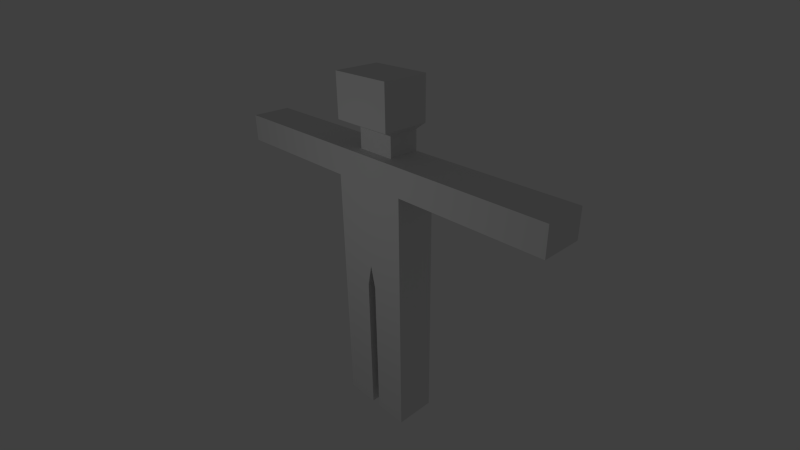 # Source: human_gizmo.blend  (saved by Blender 2.76.0; exported with 4.5.12 LTS)
import bpy
from mathutils import Matrix  # noqa: F401  (used for matrix-valued properties, if any)

bpy.ops.wm.read_factory_settings(use_empty=True)
scene = bpy.context.scene
scene.name = 'Scene'

# ---- collections
col_collection_1 = bpy.data.collections.new('Collection 1'); scene.collection.children.link(col_collection_1)

# ---- world
world_world = bpy.data.worlds.new('World'); scene.world = world_world
world_world.color = (0.05088, 0.05088, 0.05088)
world_world.use_sun_shadow = False
world_world.sun_shadow_jitter_overblur = 0.0
world_world.cycles.sampling_method = 'MANUAL'
world_world.cycles.sample_map_resolution = 256

# ---- cameras
cam_camera = bpy.data.cameras.new('Camera')
cam_camera.clip_end = 100.0
cam_camera.lens = 23.19
cam_camera.sensor_width = 32.0
cam_camera.sensor_height = 18.0
cam_camera.ortho_scale = 7.314
cam_camera.dof.focus_distance = 0.0
cam_camera.dof.aperture_fstop = 128.0

# ---- lights
light_lamp = bpy.data.lights.new('Lamp', 'POINT')
light_lamp.transmission_factor = 0.0
light_lamp.cutoff_distance = 30.0
light_lamp.energy = 100.0
light_lamp.shadow_buffer_clip_start = 1.001
light_lamp.shadow_soft_size = 0.1
light_lamp.shadow_maximum_resolution = 0.006
light_lamp.use_absolute_resolution = True
light_lamp.cycles.use_multiple_importance_sampling = False

# ---- meshes
me_cube_001 = bpy.data.meshes.new('Cube.001')
me_cube_001.from_pydata([(1.0, -1.0, -1.0), (1.0, -1.0, 1.0), (1.0, 1.0, -1.0), (1.0, 1.0, 1.0), (4.261, 1.0, -0.5), (3.563, 0.0, -1.0), (3.563, -1.0, -1.0), (3.563, 1.0, -1.0), (1.0, -1.0, 0.0), (1.0, 0.0, 1.0), (1.0, 1.0, 0.0), (1.0, 0.0, -1.0), (3.563, -0.5, -1.0), (3.563, -1.0, -0.5), (3.563, -0.5, -0.5), (3.563, 0.5, -1.0), (3.563, 0.0, -0.5), (1.0, 0.0, 0.0), (1.0, -1.0, 0.5), (1.0, 0.5, 1.0), (1.0, 1.0, -0.5), (1.0, -0.5, -1.0), (3.563, 0.5, -0.5), (3.563, 1.0, -0.5), (0.5, 1.0, -1.0), (2.955, 0.5, -0.5), (2.955, -0.5, -0.5), (2.955, -1.0, -0.5), (0.5, -1.0, 1.0), (2.955, 0.0, -0.5), (1.0, -1.0, -0.5), (1.0, -0.5, 1.0), (1.0, 1.0, 0.5), (1.0, 0.5, -1.0), (0.5, 1.0, 1.0), (2.955, 0.0, -1.0), (2.955, 0.5, -1.0), (2.955, -1.0, -1.0), (2.955, -0.5, -1.0), (2.955, 1.0, -1.0), (2.955, 1.0, -0.5), (0.5, -1.0, -1.0), (0.5, -1.0, 1.803), (2.274, 0.0, -1.0), (2.274, -1.0, -1.0), (0.5, 0.0, -1.0), (2.274, 1.0, -1.0), (0.5, -1.0, 0.0), (2.274, -0.5, -1.0), (2.274, -1.0, -0.5), (2.274, -0.5, -0.5), (2.274, 0.5, -1.0), (0.5, 1.0, 0.0), (2.274, 0.0, -0.5), (1.0, 0.0, -0.5), (1.0, 0.0, 0.5), (1.0, -0.5, 0.0), (1.0, 0.5, 0.0), (1.0, 0.5, 0.5), (1.0, -0.5, 0.5), (1.0, -0.5, -0.5), (2.274, 0.5, -0.5), (0.5, 1.0, 0.5), (0.5, 1.0, -0.5), (2.274, 1.0, -0.5), (1.637, 0.5, -0.5), (1.637, -0.5, -0.5), (0.5, -1.0, 0.5), (1.637, -1.0, -0.5), (1.637, 0.0, -0.5), (0.5, 0.5, -1.0), (0.5, -0.5, -1.0), (1.637, 0.0, -1.0), (1.637, 0.5, -1.0), (1.637, -1.0, -1.0), (1.0, 1.0, 1.803), (1.0, 0.5, 1.803), (1.637, -0.5, -1.0), (0.5, -1.0, -0.5), (1.637, 1.0, -1.0), (1.637, 1.0, -0.5), (1.0, 0.5, -0.5), (1.0, 0.5, 1.409), (1.0, 1.0, 1.409), (0.5, -1.0, 1.409), (1.0, -1.0, 1.409), (1.0, -0.5, 1.409), (1.0, 0.0, 1.409), (0.5, 1.0, 1.409), (0.1218, 1.0, 1.409), (0.5, -1.0, 2.167), (0.1218, -0.5, 1.409), (0.1218, -1.0, 1.409), (0.1218, 0.5, 1.409), (0.1218, 0.0, 1.409), (1.0, 1.0, 2.167), (1.0, 0.5, 2.167), (1.0, -1.0, 1.803), (1.0, -0.5, 1.803), (1.0, 0.0, 1.803), (0.5, 1.0, 1.803), (0.1218, 1.0, 1.803), (0.5, -1.0, 2.649), (0.1218, -0.5, 1.803), (0.1218, -1.0, 1.803), (0.1218, 0.5, 1.803), (0.1218, 0.0, 1.803), (1.0, 1.0, 2.649), (1.0, 0.5, 2.649), (1.0, -1.0, 2.167), (1.0, -0.5, 2.167), (1.0, 0.0, 2.167), (0.5, 1.0, 2.167), (0.1218, 1.0, 2.167), (0.5, -1.0, 3.099), (0.1218, -0.5, 2.167), (0.1218, -1.0, 2.167), (0.1218, 0.5, 2.167), (0.1218, 0.0, 2.167), (1.0, 1.0, 3.099), (1.0, 0.5, 3.099), (1.0, -1.0, 2.649), (1.0, -0.5, 2.649), (1.0, 0.0, 2.649), (0.5, 1.0, 2.649), (0.1218, 1.0, 2.649), (0.5, -1.0, 3.573), (0.1218, -0.5, 2.649), (0.1218, -1.0, 2.649), (0.1218, 0.5, 2.649), (0.1218, 0.0, 2.649), (1.0, 1.0, 3.573), (1.0, 0.5, 3.573), (1.0, -1.0, 3.099), (1.0, -0.5, 3.099), (1.0, 0.0, 3.099), (0.5, 1.0, 3.099), (0.1218, 1.0, 3.099), (0.5, -1.0, 4.103), (0.1218, -0.5, 3.099), (0.1218, -1.0, 3.099), (0.1218, 0.5, 3.099), (0.1218, 0.0, 3.099), (1.0, 1.0, 4.103), (1.0, 0.5, 4.103), (1.0, -1.0, 3.573), (1.0, -0.5, 3.573), (1.0, 0.0, 3.573), (0.5, 1.0, 3.573), (0.1218, 1.0, 3.573), (0.1218, -0.5, 3.573), (0.1218, -1.0, 3.573), (0.1218, 0.5, 3.573), (0.1218, 0.0, 3.573), (1.0, -1.0, 4.103), (1.0, -0.5, 4.103), (1.0, 0.0, 4.103), (0.5, 1.0, 4.103), (0.1218, 1.0, 4.103), (0.5, 0.0, 4.103), (0.1218, -0.5, 4.103), (0.1218, -1.0, 4.103), (0.1218, 0.5, 4.103), (0.1218, 0.0, 4.103), (0.5, -0.5, 4.103), (0.5, 0.5, 4.103), (4.261, 1.0, -1.0), (4.261, -0.5, -1.0), (4.261, -1.0, -1.0), (4.261, 0.5, -1.0), (4.261, 0.0, -1.0), (4.261, 0.0, -0.5), (4.261, -1.0, -0.5), (4.261, -0.5, -0.5), (4.261, 0.5, -0.5), (4.704, -0.5, -0.5), (4.704, -0.5, -1.0), (4.704, 1.0, -1.0), (4.704, 0.5, -1.0), (4.704, -1.0, -1.0), (4.704, -1.0, -0.5), (4.704, 0.0, -1.0), (4.704, 0.0, -0.5), (4.704, 1.0, -0.5), (4.704, 0.5, -0.5), (0.5, -1.0, -1.204), (0.5, 0.0, -1.204), (0.5, 0.5, -1.204), (0.5, -0.5, -1.204), (0.5, -1.0, -1.362), (0.5, 0.0, -1.362), (0.5, 0.5, -1.362), (0.5, -0.5, -1.362), (0.7802, -1.0, -1.506), (0.7802, 0.0, -1.506), (0.7802, 1.257, -1.506), (0.7802, -0.5, -1.506), (0.7802, -1.0, -1.759), (0.7802, 0.0, -1.759), (0.7802, 1.257, -1.759), (0.7802, -0.5, -1.759), (0.7802, -1.0, -2.003), (0.7802, 0.0, -2.003), (0.7802, 1.257, -2.003), (0.7802, -0.5, -2.003), (0.7802, -1.0, -2.27), (0.7802, 0.0, -2.27), (0.7802, 1.257, -2.27), (0.7802, -0.5, -2.27), (-1.0, -1.0, -1.0), (-1.0, -1.0, 1.0), (-1.0, 1.0, -1.0), (-1.0, 1.0, 1.0), (-4.261, 1.0, -0.5), (-3.563, 0.0, -1.0), (-3.563, -1.0, -1.0), (-3.563, 1.0, -1.0), (-1.0, -1.0, 0.0), (-1.0, 0.0, 1.0), (-1.0, 1.0, 0.0), (-1.0, 0.0, -1.0), (0.0, 1.0, 1.0), (-3.563, -0.5, -1.0), (0.0, 1.0, -1.0), (-3.563, -1.0, -0.5), (-3.563, -0.5, -0.5), (-3.563, 0.5, -1.0), (0.0, -1.0, 1.0), (0.0, -1.0, -1.0), (0.0, 0.0, 1.0), (0.0, -1.0, 0.0), (-3.563, 0.0, -0.5), (0.0, 1.0, 0.0), (-1.0, 0.0, 0.0), (-1.0, -1.0, 0.5), (-1.0, 0.5, 1.0), (-1.0, 1.0, -0.5), (-1.0, -0.5, -1.0), (-3.563, 0.5, -0.5), (-3.563, 1.0, -0.5), (-0.5, 1.0, -1.0), (-2.955, 0.5, -0.5), (-2.955, -0.5, -0.5), (-2.955, -1.0, -0.5), (-0.5, -1.0, 1.0), (-2.955, 0.0, -0.5), (-1.0, -1.0, -0.5), (-1.0, -0.5, 1.0), (-1.0, 1.0, 0.5), (-1.0, 0.5, -1.0), (-0.5, 1.0, 1.0), (-2.955, 0.0, -1.0), (-2.955, 0.5, -1.0), (-2.955, -1.0, -1.0), (-2.955, -0.5, -1.0), (-2.955, 1.0, -1.0), (-2.955, 1.0, -0.5), (-0.5, -1.0, -1.0), (-0.5, -1.0, 1.803), (-2.274, 0.0, -1.0), (0.0, -0.5, 1.0), (0.0, 0.5, 1.0), (-2.274, -1.0, -1.0), (-0.5, 0.0, -1.0), (0.0, 0.5, -1.0), (0.0, -1.0, -0.5), (0.0, -1.0, 0.5), (-2.274, 1.0, -1.0), (-0.5, -1.0, 0.0), (-2.274, -0.5, -1.0), (-2.274, -1.0, -0.5), (-2.274, -0.5, -0.5), (-2.274, 0.5, -1.0), (0.0, 1.0, -0.5), (0.0, 1.0, 0.5), (-0.5, 1.0, 0.0), (-2.274, 0.0, -0.5), (-1.0, 0.0, -0.5), (-1.0, 0.0, 0.5), (-1.0, -0.5, 0.0), (-1.0, 0.5, 0.0), (-1.0, 0.5, 0.5), (-1.0, -0.5, 0.5), (-1.0, -0.5, -0.5), (-2.274, 0.5, -0.5), (-0.5, 1.0, 0.5), (-0.5, 1.0, -0.5), (-2.274, 1.0, -0.5), (-1.637, 0.5, -0.5), (-1.637, -0.5, -0.5), (-0.5, -1.0, 0.5), (-1.637, -1.0, -0.5), (-1.637, 0.0, -0.5), (-0.5, 0.5, -1.0), (-0.5, -0.5, -1.0), (-1.637, 0.0, -1.0), (-1.637, 0.5, -1.0), (-1.637, -1.0, -1.0), (-1.0, 1.0, 1.803), (-1.0, 0.5, 1.803), (-1.637, -0.5, -1.0), (-0.5, -1.0, -0.5), (-1.637, 1.0, -1.0), (-1.637, 1.0, -0.5), (-1.0, 0.5, -0.5), (-1.0, 0.5, 1.409), (-1.0, 1.0, 1.409), (-0.5, -1.0, 1.409), (-1.0, -1.0, 1.409), (-1.0, -0.5, 1.409), (-1.0, 0.0, 1.409), (-0.5, 1.0, 1.409), (-0.1218, 1.0, 1.409), (-0.5, -1.0, 2.167), (-0.1218, -0.5, 1.409), (-0.1218, -1.0, 1.409), (-0.1218, 0.5, 1.409), (-0.1218, 0.0, 1.409), (-1.0, 1.0, 2.167), (-1.0, 0.5, 2.167), (-1.0, -1.0, 1.803), (-1.0, -0.5, 1.803), (-1.0, 0.0, 1.803), (-0.5, 1.0, 1.803), (-0.1218, 1.0, 1.803), (-0.5, -1.0, 2.649), (-0.1218, -0.5, 1.803), (-0.1218, -1.0, 1.803), (-0.1218, 0.5, 1.803), (-0.1218, 0.0, 1.803), (-1.0, 1.0, 2.649), (-1.0, 0.5, 2.649), (-1.0, -1.0, 2.167), (-1.0, -0.5, 2.167), (-1.0, 0.0, 2.167), (-0.5, 1.0, 2.167), (-0.1218, 1.0, 2.167), (-0.5, -1.0, 3.099), (-0.1218, -0.5, 2.167), (-0.1218, -1.0, 2.167), (-0.1218, 0.5, 2.167), (-0.1218, 0.0, 2.167), (-1.0, 1.0, 3.099), (-1.0, 0.5, 3.099), (-1.0, -1.0, 2.649), (-1.0, -0.5, 2.649), (-1.0, 0.0, 2.649), (-0.5, 1.0, 2.649), (-0.1218, 1.0, 2.649), (-0.5, -1.0, 3.573), (-0.1218, -0.5, 2.649), (-0.1218, -1.0, 2.649), (-0.1218, 0.5, 2.649), (-0.1218, 0.0, 2.649), (-1.0, 1.0, 3.573), (-1.0, 0.5, 3.573), (-1.0, -1.0, 3.099), (-1.0, -0.5, 3.099), (-1.0, 0.0, 3.099), (-0.5, 1.0, 3.099), (-0.1218, 1.0, 3.099), (-0.5, -1.0, 4.103), (-0.1218, -0.5, 3.099), (-0.1218, -1.0, 3.099), (-0.1218, 0.5, 3.099), (-0.1218, 0.0, 3.099), (-1.0, 1.0, 4.103), (-1.0, 0.5, 4.103), (-1.0, -1.0, 3.573), (-1.0, -0.5, 3.573), (-1.0, 0.0, 3.573), (-0.5, 1.0, 3.573), (-0.1218, 1.0, 3.573), (-0.1218, -0.5, 3.573), (-0.1218, -1.0, 3.573), (-0.1218, 0.5, 3.573), (-0.1218, 0.0, 3.573), (-1.0, -1.0, 4.103), (-1.0, -0.5, 4.103), (-1.0, 0.0, 4.103), (-0.5, 1.0, 4.103), (-0.1218, 1.0, 4.103), (-0.5, 0.0, 4.103), (-0.1218, -0.5, 4.103), (-0.1218, -1.0, 4.103), (-0.1218, 0.5, 4.103), (-0.1218, 0.0, 4.103), (-0.5, -0.5, 4.103), (-0.5, 0.5, 4.103), (-4.261, 1.0, -1.0), (-4.261, -0.5, -1.0), (-4.261, -1.0, -1.0), (-4.261, 0.5, -1.0), (-4.261, 0.0, -1.0), (-4.261, 0.0, -0.5), (-4.261, -1.0, -0.5), (-4.261, -0.5, -0.5), (-4.261, 0.5, -0.5), (-4.704, -0.5, -0.5), (-4.704, -0.5, -1.0), (-4.704, 1.0, -1.0), (-4.704, 0.5, -1.0), (-4.704, -1.0, -1.0), (-4.704, -1.0, -0.5), (-4.704, 0.0, -1.0), (-4.704, 0.0, -0.5), (-4.704, 1.0, -0.5), (-4.704, 0.5, -0.5), (-0.5, -1.0, -1.204), (0.0, -1.0, -1.204), (-0.5, 0.0, -1.204), (0.0, 0.5, -1.204), (-0.5, 0.5, -1.204), (-0.5, -0.5, -1.204), (-0.5, -1.0, -1.362), (0.0, -1.0, -1.362), (-0.5, 0.0, -1.362), (0.0, 0.5, -1.362), (-0.5, 0.5, -1.362), (-0.5, -0.5, -1.362), (-0.7802, -1.0, -1.506), (0.0, -1.0, -1.506), (-0.7802, 0.0, -1.506), (0.0, 1.257, -1.506), (-0.7802, 1.257, -1.506), (-0.7802, -0.5, -1.506), (-0.7802, -1.0, -1.759), (0.0, -1.0, -1.759), (-0.7802, 0.0, -1.759), (0.0, 1.257, -1.759), (-0.7802, 1.257, -1.759), (-0.7802, -0.5, -1.759), (-0.7802, -1.0, -2.003), (0.0, -1.0, -2.003), (-0.7802, 0.0, -2.003), (0.0, 1.257, -2.003), (-0.7802, 1.257, -2.003), (-0.7802, -0.5, -2.003), (-0.7802, -1.0, -2.27), (0.0, -1.0, -2.27), (-0.7802, 0.0, -2.27), (0.0, 0.0, -2.27), (0.0, -0.5, -2.27), (0.0, 1.257, -2.27), (-0.7802, 1.257, -2.27), (-0.7802, -0.5, -2.27)], [], [(81, 20, 80, 65), (23, 7, 166, 4), (13, 14, 173, 172), (78, 30, 0, 41), (22, 23, 4, 174), (6, 13, 172, 168), (174, 4, 183, 184), (167, 168, 179, 176), (172, 173, 175, 180), (171, 174, 184, 182), (67, 18, 8, 47), (25, 40, 23, 22), (35, 38, 12, 5), (26, 29, 16, 14), (36, 35, 5, 15), (11, 21, 77, 72), (59, 55, 17, 56), (58, 32, 10, 57), (55, 58, 57, 17), (9, 19, 58, 55), (19, 3, 32, 58), (18, 59, 56, 8), (1, 31, 59, 18), (31, 9, 55, 59), (54, 81, 65, 69), (8, 56, 60, 30), (56, 17, 54, 60), (37, 27, 13, 6), (40, 39, 7, 23), (15, 5, 170, 169), (32, 62, 52, 10), (3, 34, 62, 32), (20, 63, 24, 2), (10, 52, 63, 20), (16, 22, 174, 171), (12, 6, 168, 167), (14, 16, 171, 173), (50, 53, 29, 26), (61, 64, 40, 25), (64, 46, 39, 40), (46, 51, 36, 39), (53, 61, 25, 29), (51, 43, 35, 36), (28, 1, 18, 67), (39, 36, 15, 7), (29, 25, 22, 16), (38, 37, 6, 12), (27, 26, 14, 13), (77, 74, 44, 48), (69, 65, 61, 53), (11, 33, 70, 45), (33, 2, 24, 70), (71, 45, 186, 188), (0, 21, 71, 41), (21, 11, 45, 71), (74, 68, 49, 44), (68, 66, 50, 49), (73, 72, 43, 51), (79, 73, 51, 46), (44, 49, 27, 37), (49, 50, 26, 27), (48, 44, 37, 38), (43, 48, 38, 35), (0, 30, 68, 74), (1, 28, 84, 85), (31, 1, 85, 86), (9, 31, 86, 87), (34, 3, 83, 88), (20, 2, 79, 80), (2, 33, 73, 79), (60, 54, 69, 66), (47, 8, 30, 78), (33, 11, 72, 73), (30, 60, 66, 68), (66, 69, 53, 50), (80, 79, 46, 64), (65, 80, 64, 61), (72, 77, 48, 43), (21, 0, 74, 77), (17, 57, 81, 54), (57, 10, 20, 81), (93, 89, 101, 105), (94, 93, 105, 106), (86, 85, 97, 98), (87, 86, 98, 99), (91, 94, 106, 103), (92, 91, 103, 104), (84, 92, 104, 42), (85, 84, 42, 97), (3, 19, 82, 83), (19, 9, 87, 82), (105, 101, 113, 117), (106, 105, 117, 118), (98, 97, 109, 110), (99, 98, 110, 111), (103, 106, 118, 115), (104, 103, 115, 116), (42, 104, 116, 90), (97, 42, 90, 109), (89, 88, 100, 101), (88, 83, 75, 100), (83, 82, 76, 75), (82, 87, 99, 76), (117, 113, 125, 129), (118, 117, 129, 130), (110, 109, 121, 122), (111, 110, 122, 123), (115, 118, 130, 127), (116, 115, 127, 128), (90, 116, 128, 102), (109, 90, 102, 121), (101, 100, 112, 113), (100, 75, 95, 112), (75, 76, 96, 95), (76, 99, 111, 96), (129, 125, 137, 141), (130, 129, 141, 142), (122, 121, 133, 134), (123, 122, 134, 135), (127, 130, 142, 139), (128, 127, 139, 140), (102, 128, 140, 114), (121, 102, 114, 133), (113, 112, 124, 125), (112, 95, 107, 124), (95, 96, 108, 107), (96, 111, 123, 108), (142, 141, 152, 153), (134, 133, 145, 146), (135, 134, 146, 147), (139, 142, 153, 150), (140, 139, 150, 151), (114, 140, 151, 126), (133, 114, 126, 145), (120, 135, 147, 132), (125, 124, 136, 137), (124, 107, 119, 136), (107, 108, 120, 119), (108, 123, 135, 120), (146, 145, 154, 155), (147, 146, 155, 156), (150, 153, 163, 160), (151, 150, 160, 161), (126, 151, 161, 138), (145, 126, 138, 154), (132, 147, 156, 144), (131, 132, 144, 143), (141, 137, 149, 152), (137, 136, 148, 149), (136, 119, 131, 148), (119, 120, 132, 131), (165, 157, 143, 144), (164, 159, 156, 155), (138, 164, 155, 154), (161, 160, 164, 138), (160, 163, 159, 164), (159, 165, 144, 156), (163, 162, 165, 159), (162, 158, 157, 165), (153, 152, 162, 163), (152, 149, 158, 162), (149, 148, 157, 158), (148, 131, 143, 157), (7, 15, 169, 166), (5, 12, 167, 170), (182, 184, 178, 181), (180, 175, 176, 179), (175, 182, 181, 176), (184, 183, 177, 178), (168, 172, 180, 179), (173, 171, 182, 175), (169, 170, 181, 178), (4, 166, 177, 183), (170, 167, 176, 181), (166, 169, 178, 177), (186, 187, 191, 190), (185, 188, 192, 189), (41, 71, 188, 185), (45, 70, 187, 186), (192, 190, 194, 196), (188, 186, 190, 192), (196, 194, 198, 200), (189, 192, 196, 193), (190, 191, 195, 194), (193, 196, 200, 197), (194, 195, 199, 198), (202, 203, 207, 206), (201, 204, 208, 205), (200, 198, 202, 204), (197, 200, 204, 201), (198, 199, 203, 202), (204, 202, 206, 208), (304, 236, 303, 288), (239, 216, 389, 213), (224, 225, 396, 395), (301, 246, 209, 257), (238, 239, 213, 397), (244, 227, 315, 307), (261, 221, 312, 316), (215, 224, 395, 391), (397, 213, 406, 407), (390, 391, 402, 399), (293, 240, 223, 264), (395, 396, 398, 403), (394, 397, 407, 405), (290, 234, 217, 268), (241, 256, 239, 238), (251, 254, 222, 214), (242, 245, 231, 225), (286, 273, 223, 240), (285, 274, 232, 275), (252, 251, 214, 226), (220, 237, 300, 295), (282, 278, 233, 279), (281, 248, 219, 280), (278, 281, 280, 233), (218, 235, 281, 278), (235, 212, 248, 281), (234, 282, 279, 217), (210, 247, 282, 234), (247, 218, 278, 282), (277, 304, 288, 292), (217, 279, 283, 246), (279, 233, 277, 283), (253, 243, 224, 215), (256, 255, 216, 239), (226, 214, 393, 392), (248, 285, 275, 219), (212, 250, 285, 248), (250, 221, 274, 285), (236, 286, 240, 211), (219, 275, 286, 236), (275, 232, 273, 286), (231, 238, 397, 394), (222, 215, 391, 390), (225, 231, 394, 396), (271, 276, 245, 242), (284, 287, 256, 241), (287, 267, 255, 256), (267, 272, 252, 255), (276, 284, 241, 245), (272, 259, 251, 252), (266, 290, 268, 230), (227, 244, 290, 266), (244, 210, 234, 290), (255, 252, 226, 216), (245, 241, 238, 231), (254, 253, 215, 222), (243, 242, 225, 224), (300, 297, 262, 269), (292, 288, 284, 276), (220, 249, 293, 263), (249, 211, 240, 293), (294, 263, 410, 413), (209, 237, 294, 257), (237, 220, 263, 294), (297, 291, 270, 262), (291, 289, 271, 270), (296, 295, 259, 272), (302, 296, 272, 267), (262, 270, 243, 253), (270, 271, 242, 243), (269, 262, 253, 254), (259, 269, 254, 251), (209, 246, 291, 297), (210, 244, 307, 308), (247, 210, 308, 309), (229, 261, 316, 317), (218, 247, 309, 310), (250, 212, 306, 311), (260, 229, 317, 314), (236, 211, 302, 303), (211, 249, 296, 302), (283, 277, 292, 289), (265, 301, 257, 228), (230, 268, 301, 265), (268, 217, 246, 301), (249, 220, 295, 296), (246, 283, 289, 291), (289, 292, 276, 271), (303, 302, 267, 287), (288, 303, 287, 284), (295, 300, 269, 259), (237, 209, 297, 300), (233, 280, 304, 277), (280, 219, 236, 304), (316, 312, 324, 328), (317, 316, 328, 329), (309, 308, 320, 321), (310, 309, 321, 322), (314, 317, 329, 326), (315, 314, 326, 327), (307, 315, 327, 258), (308, 307, 258, 320), (212, 235, 305, 306), (235, 218, 310, 305), (227, 260, 314, 315), (221, 250, 311, 312), (328, 324, 336, 340), (329, 328, 340, 341), (321, 320, 332, 333), (322, 321, 333, 334), (326, 329, 341, 338), (327, 326, 338, 339), (258, 327, 339, 313), (320, 258, 313, 332), (312, 311, 323, 324), (311, 306, 298, 323), (306, 305, 299, 298), (305, 310, 322, 299), (340, 336, 348, 352), (341, 340, 352, 353), (333, 332, 344, 345), (334, 333, 345, 346), (338, 341, 353, 350), (339, 338, 350, 351), (313, 339, 351, 325), (332, 313, 325, 344), (324, 323, 335, 336), (323, 298, 318, 335), (298, 299, 319, 318), (299, 322, 334, 319), (352, 348, 360, 364), (353, 352, 364, 365), (345, 344, 356, 357), (346, 345, 357, 358), (350, 353, 365, 362), (351, 350, 362, 363), (325, 351, 363, 337), (344, 325, 337, 356), (336, 335, 347, 348), (335, 318, 330, 347), (318, 319, 331, 330), (319, 334, 346, 331), (365, 364, 375, 376), (357, 356, 368, 369), (358, 357, 369, 370), (362, 365, 376, 373), (363, 362, 373, 374), (337, 363, 374, 349), (356, 337, 349, 368), (343, 358, 370, 355), (348, 347, 359, 360), (347, 330, 342, 359), (330, 331, 343, 342), (331, 346, 358, 343), (369, 368, 377, 378), (370, 369, 378, 379), (373, 376, 386, 383), (374, 373, 383, 384), (349, 374, 384, 361), (368, 349, 361, 377), (355, 370, 379, 367), (354, 355, 367, 366), (364, 360, 372, 375), (360, 359, 371, 372), (359, 342, 354, 371), (342, 343, 355, 354), (388, 380, 366, 367), (387, 382, 379, 378), (361, 387, 378, 377), (384, 383, 387, 361), (383, 386, 382, 387), (382, 388, 367, 379), (386, 385, 388, 382), (385, 381, 380, 388), (376, 375, 385, 386), (375, 372, 381, 385), (372, 371, 380, 381), (371, 354, 366, 380), (216, 226, 392, 389), (214, 222, 390, 393), (405, 407, 401, 404), (403, 398, 399, 402), (398, 405, 404, 399), (407, 406, 400, 401), (391, 395, 403, 402), (396, 394, 405, 398), (392, 393, 404, 401), (213, 389, 400, 406), (393, 390, 399, 404), (389, 392, 401, 400), (410, 412, 418, 416), (408, 413, 419, 414), (257, 294, 413, 408), (263, 293, 412, 410), (293, 264, 411, 412), (228, 257, 408, 409), (418, 417, 423, 424), (419, 416, 422, 425), (409, 408, 414, 415), (413, 410, 416, 419), (412, 411, 417, 418), (424, 423, 429, 430), (425, 422, 428, 431), (414, 419, 425, 420), (416, 418, 424, 422), (415, 414, 420, 421), (427, 426, 432, 433), (420, 425, 431, 426), (422, 424, 430, 428), (421, 420, 426, 427), (434, 436, 444, 440), (432, 437, 445, 438), (431, 428, 434, 437), (430, 429, 435, 436), (426, 431, 437, 432), (428, 430, 436, 434), (445, 440, 441, 442), (440, 444, 443, 441), (438, 445, 442, 439), (433, 432, 438, 439), (437, 434, 440, 445), (436, 435, 443, 444), (28, 227, 92, 84), (261, 221, 89, 93), (70, 24, 223, 264), (63, 273, 223, 24), (62, 274, 232, 52), (34, 221, 274, 62), (52, 232, 273, 63), (266, 67, 47, 230), (227, 28, 67, 266), (229, 261, 93, 94), (260, 229, 94, 91), (265, 78, 41, 228), (230, 47, 78, 265), (227, 260, 91, 92), (221, 34, 88, 89), (70, 264, 411, 187), (228, 41, 185, 409), (191, 417, 423, 195), (409, 185, 189, 415), (187, 411, 417, 191), (195, 423, 429, 199), (415, 189, 193, 421), (427, 197, 201, 433), (421, 193, 197, 427), (199, 429, 435, 203), (208, 206, 441, 442), (206, 207, 443, 441), (205, 208, 442, 439), (433, 201, 205, 439), (203, 435, 443, 207)])
me_cube_001.use_remesh_preserve_volume = False
me_cube_001.use_remesh_preserve_attributes = False
me_cube_001.use_mirror_vertex_groups = False
me_cube_001.update()

# ---- objects
ob_cube = bpy.data.objects.new('Cube', me_cube_001)
ob_lamp = bpy.data.objects.new('Lamp', light_lamp)
ob_camera = bpy.data.objects.new('Camera', cam_camera)

# ---- transforms, parenting, visibility, modifiers, constraints
ob_cube.location = (0.0, 0.0, 6.147)
ob_cube.scale = (1.061, -0.5503, -1.488)
ob_cube.lineart.crease_threshold = 0.0
ob_lamp.location = (0.07625, -7.978, 7.726)
ob_lamp.rotation_euler = (0.6503, 0.05522, 1.866)
ob_lamp.lock_rotations_4d = False
ob_lamp.empty_display_type = 'ARROWS'
ob_lamp.color = (0.0, 0.0, 0.0, 0.0)
ob_lamp.hide_viewport = True
ob_lamp.lineart.crease_threshold = 0.0
ob_camera.location = (9.915, -8.766, 12.23)
ob_camera.rotation_euler = (1.109, 0.01082, 0.8149)
ob_camera.lock_rotations_4d = False
ob_camera.empty_display_type = 'ARROWS'
ob_camera.color = (0.0, 0.0, 0.0, 0.0)
ob_camera.hide_viewport = True
ob_camera.display_type = 'WIRE'
ob_camera.lineart.crease_threshold = 0.0

# ---- collection membership
col_collection_1.objects.link(ob_cube)
col_collection_1.objects.link(ob_lamp)
col_collection_1.objects.link(ob_camera)

# ---- scene / render settings (as saved in the file)
scene.camera = ob_camera
scene.frame_start = 1; scene.frame_end = 250; scene.frame_set(1)
scene.render.engine = 'BLENDER_EEVEE_NEXT'
scene.render.resolution_percentage = 50
scene.render.dither_intensity = 0.0
scene.cycles.use_denoising = False
scene.cycles.samples = 10
scene.cycles.sampling_pattern = 'TABULATED_SOBOL'
scene.cycles.light_sampling_threshold = 0.0
scene.cycles.use_adaptive_sampling = False
scene.cycles.use_light_tree = False
scene.cycles.blur_glossy = 0.0
scene.cycles.pixel_filter_type = 'GAUSSIAN'
scene.cycles.sample_clamp_indirect = 0.0
scene.view_settings.view_transform = 'Standard'
bpy.context.view_layer.update()
